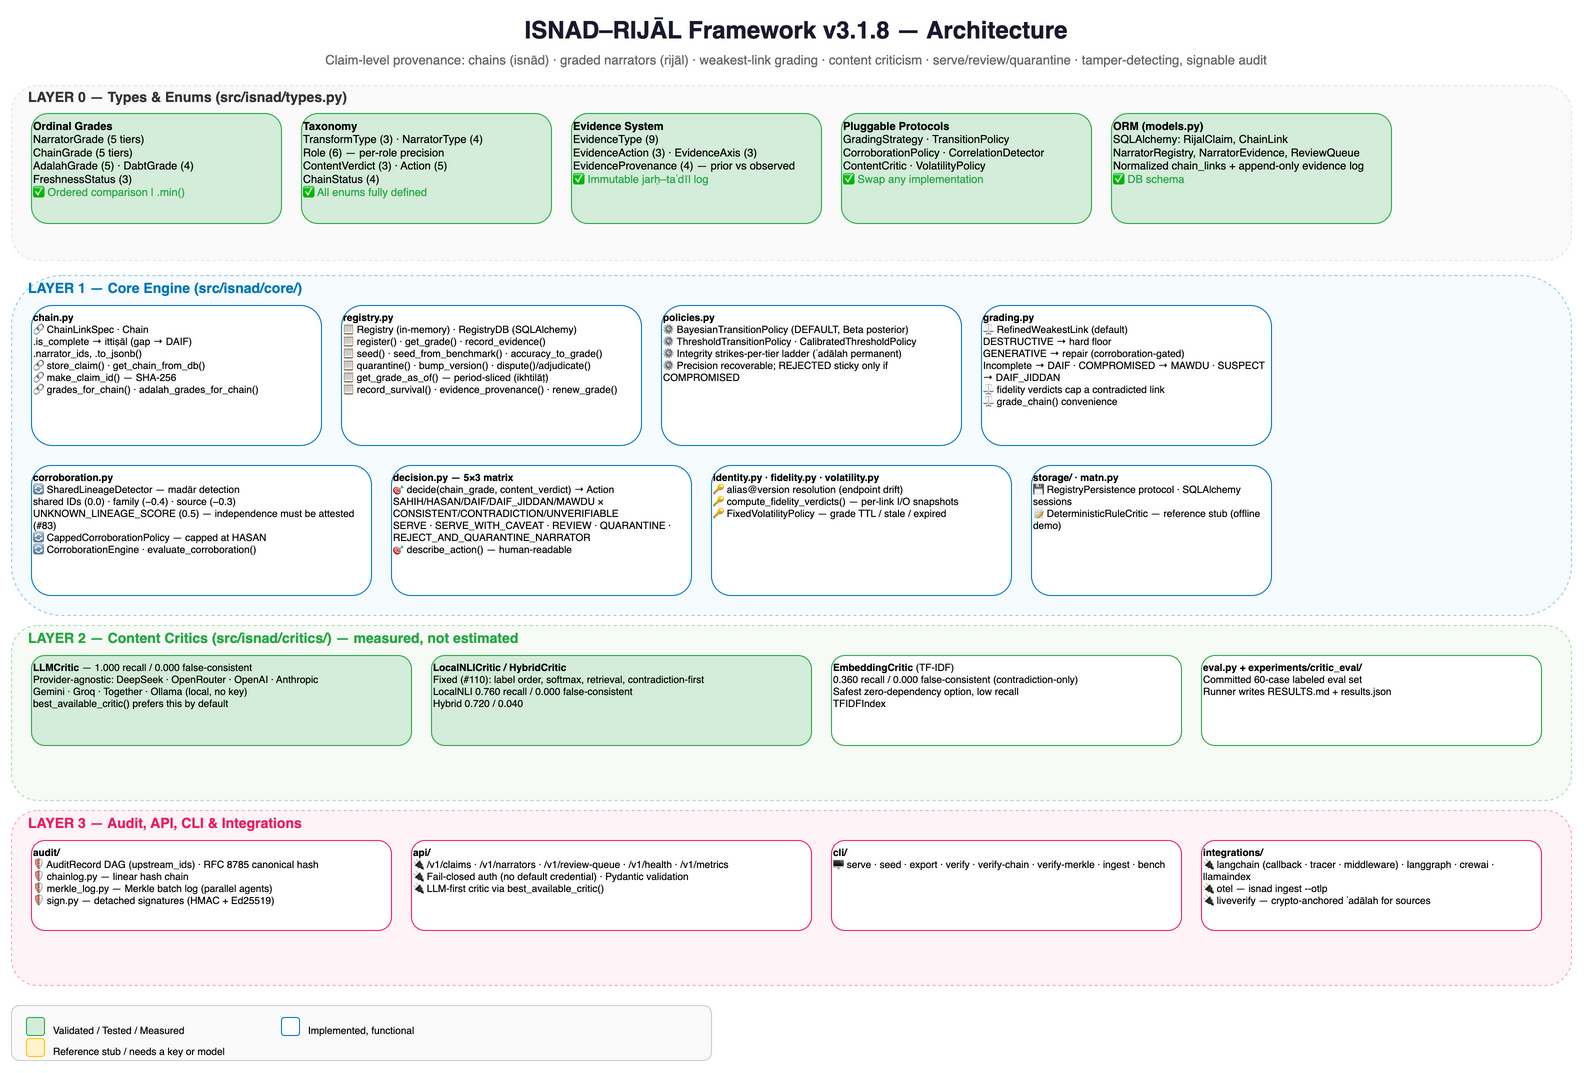

The diagram above was exported from draw.io. Its source (the exported page's mxGraphModel, read from the mxfile embedded in the PNG):
<mxGraphModel dx="1400" dy="900" grid="1" gridSize="10" guides="1" tooltips="1" connect="1" arrows="1" fold="1" page="1" pageScale="1" pageWidth="1650" pageHeight="1250" math="0" shadow="0">
  <root>
    <mxCell id="0" />
    <mxCell id="1" parent="0" />
    <mxCell id="arch_title" value="ISNAD–RIJĀL Framework v3.1.8 — Architecture" style="text;html=1;strokeColor=none;fillColor=none;align=center;verticalAlign=middle;whiteSpace=wrap;rounded=0;fontSize=24;fontStyle=1;fontColor=#1a1a2e;" vertex="1" parent="1">
      <mxGeometry x="350" y="15" width="950" height="40" as="geometry" />
    </mxCell>
    <mxCell id="arch_sub" value="Claim-level provenance: chains (isnād) · graded narrators (rijāl) · weakest-link grading · content criticism · serve/review/quarantine · tamper-detecting, signable audit" style="text;html=1;strokeColor=none;fillColor=none;align=center;verticalAlign=middle;whiteSpace=wrap;rounded=0;fontSize=13;fontColor=#666666;" vertex="1" parent="1">
      <mxGeometry x="250" y="55" width="1150" height="20" as="geometry" />
    </mxCell>
    <mxCell id="l0_bg" value="" style="rounded=1;whiteSpace=wrap;html=1;fillColor=#f5f5f5;strokeColor=#cccccc;dashed=1;opacity=50;" vertex="1" parent="1">
      <mxGeometry x="40" y="90" width="1560" height="175" as="geometry" />
    </mxCell>
    <mxCell id="l0_label" value="LAYER 0 — Types &amp; Enums (src/isnad/types.py)" style="text;html=1;strokeColor=none;fillColor=none;align=left;verticalAlign=middle;fontSize=14;fontStyle=1;fontColor=#333333;" vertex="1" parent="1">
      <mxGeometry x="55" y="92" width="350" height="20" as="geometry" />
    </mxCell>
    <mxCell id="grade_box" value="&lt;b&gt;Ordinal Grades&lt;/b&gt;&lt;br&gt;NarratorGrade (5 tiers)&lt;br&gt;ChainGrade (5 tiers)&lt;br&gt;AdalahGrade (5) · DabtGrade (4)&lt;br&gt;FreshnessStatus (3)&lt;br&gt;&lt;font color=&quot;#28a745&quot;&gt;✅ Ordered comparison | .min()&lt;/font&gt;" style="rounded=1;whiteSpace=wrap;html=1;fillColor=#d4edda;strokeColor=#28a745;fontSize=11;align=left;verticalAlign=top;" vertex="1" parent="1">
      <mxGeometry x="60" y="118" width="250" height="110" as="geometry" />
    </mxCell>
    <mxCell id="taxonomy_box" value="&lt;b&gt;Taxonomy&lt;/b&gt;&lt;br&gt;TransformType (3) · NarratorType (4)&lt;br&gt;Role (6) — per-role precision&lt;br&gt;ContentVerdict (3) · Action (5)&lt;br&gt;ChainStatus (4)&lt;br&gt;&lt;font color=&quot;#28a745&quot;&gt;✅ All enums fully defined&lt;/font&gt;" style="rounded=1;whiteSpace=wrap;html=1;fillColor=#d4edda;strokeColor=#28a745;fontSize=11;align=left;verticalAlign=top;" vertex="1" parent="1">
      <mxGeometry x="330" y="118" width="250" height="110" as="geometry" />
    </mxCell>
    <mxCell id="evidence_box" value="&lt;b&gt;Evidence System&lt;/b&gt;&lt;br&gt;EvidenceType (9)&lt;br&gt;EvidenceAction (3) · EvidenceAxis (3)&lt;br&gt;EvidenceProvenance (4) — prior vs observed&lt;br&gt;&lt;font color=&quot;#28a745&quot;&gt;✅ Immutable jarḥ–taʿdīl log&lt;/font&gt;" style="rounded=1;whiteSpace=wrap;html=1;fillColor=#d4edda;strokeColor=#28a745;fontSize=11;align=left;verticalAlign=top;" vertex="1" parent="1">
      <mxGeometry x="600" y="118" width="250" height="110" as="geometry" />
    </mxCell>
    <mxCell id="protocol_box" value="&lt;b&gt;Pluggable Protocols&lt;/b&gt;&lt;br&gt;GradingStrategy · TransitionPolicy&lt;br&gt;CorroborationPolicy · CorrelationDetector&lt;br&gt;ContentCritic · VolatilityPolicy&lt;br&gt;&lt;font color=&quot;#28a745&quot;&gt;✅ Swap any implementation&lt;/font&gt;" style="rounded=1;whiteSpace=wrap;html=1;fillColor=#d4edda;strokeColor=#28a745;fontSize=11;align=left;verticalAlign=top;" vertex="1" parent="1">
      <mxGeometry x="870" y="118" width="250" height="110" as="geometry" />
    </mxCell>
    <mxCell id="models_box" value="&lt;b&gt;ORM (models.py)&lt;/b&gt;&lt;br&gt;SQLAlchemy: RijalClaim, ChainLink&lt;br&gt;NarratorRegistry, NarratorEvidence, ReviewQueue&lt;br&gt;Normalized chain_links + append-only evidence log&lt;br&gt;&lt;font color=&quot;#28a745&quot;&gt;✅ DB schema&lt;/font&gt;" style="rounded=1;whiteSpace=wrap;html=1;fillColor=#d4edda;strokeColor=#28a745;fontSize=11;align=left;verticalAlign=top;" vertex="1" parent="1">
      <mxGeometry x="1140" y="118" width="280" height="110" as="geometry" />
    </mxCell>
    <mxCell id="l1_bg" value="" style="rounded=1;whiteSpace=wrap;html=1;fillColor=#e8f4fd;strokeColor=#0077b6;dashed=1;opacity=40;" vertex="1" parent="1">
      <mxGeometry x="40" y="280" width="1560" height="340" as="geometry" />
    </mxCell>
    <mxCell id="l1_label" value="LAYER 1 — Core Engine (src/isnad/core/)" style="text;html=1;strokeColor=none;fillColor=none;align=left;verticalAlign=middle;fontSize=14;fontStyle=1;fontColor=#0077b6;" vertex="1" parent="1">
      <mxGeometry x="55" y="283" width="300" height="20" as="geometry" />
    </mxCell>
    <mxCell id="chain_box" value="&lt;b&gt;chain.py&lt;/b&gt;&lt;br&gt;🔗 ChainLinkSpec · Chain&lt;br&gt;   .is_complete → ittiṣāl (gap → DAIF)&lt;br&gt;   .narrator_ids, .to_jsonb()&lt;br&gt;🔗 store_claim() · get_chain_from_db()&lt;br&gt;🔗 make_claim_id() — SHA-256&lt;br&gt;🔗 grades_for_chain() · adalah_grades_for_chain()" style="rounded=1;whiteSpace=wrap;html=1;fillColor=#ffffff;strokeColor=#0077b6;fontSize=10;align=left;verticalAlign=top;" vertex="1" parent="1">
      <mxGeometry x="60" y="310" width="290" height="140" as="geometry" />
    </mxCell>
    <mxCell id="reg_box" value="&lt;b&gt;registry.py&lt;/b&gt;&lt;br&gt;📋 Registry (in-memory) · RegistryDB (SQLAlchemy)&lt;br&gt;📋 register() · get_grade() · record_evidence()&lt;br&gt;📋 seed() · seed_from_benchmark() · accuracy_to_grade()&lt;br&gt;📋 quarantine() · bump_version() · dispute()/adjudicate()&lt;br&gt;📋 get_grade_as_of() — period-sliced (ikhtilāṭ)&lt;br&gt;📋 record_survival() · evidence_provenance() · renew_grade()" style="rounded=1;whiteSpace=wrap;html=1;fillColor=#ffffff;strokeColor=#0077b6;fontSize=10;align=left;verticalAlign=top;" vertex="1" parent="1">
      <mxGeometry x="370" y="310" width="300" height="140" as="geometry" />
    </mxCell>
    <mxCell id="policies_box" value="&lt;b&gt;policies.py&lt;/b&gt;&lt;br&gt;⚙ BayesianTransitionPolicy (DEFAULT, Beta posterior)&lt;br&gt;⚙ ThresholdTransitionPolicy · CalibratedThresholdPolicy&lt;br&gt;⚙ Integrity strikes-per-tier ladder (ʿadālah permanent)&lt;br&gt;⚙ Precision recoverable; REJECTED sticky only if COMPROMISED" style="rounded=1;whiteSpace=wrap;html=1;fillColor=#ffffff;strokeColor=#0077b6;fontSize=10;align=left;verticalAlign=top;" vertex="1" parent="1">
      <mxGeometry x="690" y="310" width="300" height="140" as="geometry" />
    </mxCell>
    <mxCell id="grading_box" value="&lt;b&gt;grading.py&lt;/b&gt;&lt;br&gt;⚖ RefinedWeakestLink (default)&lt;br&gt;   DESTRUCTIVE → hard floor&lt;br&gt;   GENERATIVE → repair (corroboration-gated)&lt;br&gt;   Incomplete → DAIF · COMPROMISED → MAWDU · SUSPECT → DAIF_JIDDAN&lt;br&gt;⚖ fidelity verdicts cap a contradicted link&lt;br&gt;⚖ grade_chain() convenience" style="rounded=1;whiteSpace=wrap;html=1;fillColor=#ffffff;strokeColor=#0077b6;fontSize=10;align=left;verticalAlign=top;" vertex="1" parent="1">
      <mxGeometry x="1010" y="310" width="290" height="140" as="geometry" />
    </mxCell>
    <mxCell id="corr_box" value="&lt;b&gt;corroboration.py&lt;/b&gt;&lt;br&gt;🔄 SharedLineageDetector — madār detection&lt;br&gt;   shared IDs (0.0) · family (−0.4) · source (−0.3)&lt;br&gt;   UNKNOWN_LINEAGE_SCORE (0.5) — independence must be attested (#83)&lt;br&gt;🔄 CappedCorroborationPolicy — capped at HASAN&lt;br&gt;🔄 CorroborationEngine · evaluate_corroboration()" style="rounded=1;whiteSpace=wrap;html=1;fillColor=#ffffff;strokeColor=#0077b6;fontSize=10;align=left;verticalAlign=top;" vertex="1" parent="1">
      <mxGeometry x="60" y="470" width="340" height="130" as="geometry" />
    </mxCell>
    <mxCell id="decision_box" value="&lt;b&gt;decision.py — 5×3 matrix&lt;/b&gt;&lt;br&gt;🎯 decide(chain_grade, content_verdict) → Action&lt;br&gt;   SAHIH/HASAN/DAIF/DAIF_JIDDAN/MAWDU × CONSISTENT/CONTRADICTION/UNVERIFIABLE&lt;br&gt;   SERVE · SERVE_WITH_CAVEAT · REVIEW · QUARANTINE · REJECT_AND_QUARANTINE_NARRATOR&lt;br&gt;🎯 describe_action() — human-readable" style="rounded=1;whiteSpace=wrap;html=1;fillColor=#ffffff;strokeColor=#0077b6;fontSize=10;align=left;verticalAlign=top;" vertex="1" parent="1">
      <mxGeometry x="420" y="470" width="300" height="130" as="geometry" />
    </mxCell>
    <mxCell id="identity_box" value="&lt;b&gt;identity.py · fidelity.py · volatility.py&lt;/b&gt;&lt;br&gt;🔑 alias@version resolution (endpoint drift)&lt;br&gt;🔑 compute_fidelity_verdicts() — per-link I/O snapshots&lt;br&gt;🔑 FixedVolatilityPolicy — grade TTL / stale / expired" style="rounded=1;whiteSpace=wrap;html=1;fillColor=#ffffff;strokeColor=#0077b6;fontSize=10;align=left;verticalAlign=top;" vertex="1" parent="1">
      <mxGeometry x="740" y="470" width="300" height="130" as="geometry" />
    </mxCell>
    <mxCell id="storage_box" value="&lt;b&gt;storage/ · matn.py&lt;/b&gt;&lt;br&gt;💾 RegistryPersistence protocol · SQLAlchemy sessions&lt;br&gt;📝 DeterministicRuleCritic — reference stub (offline demo)" style="rounded=1;whiteSpace=wrap;html=1;fillColor=#ffffff;strokeColor=#0077b6;fontSize=10;align=left;verticalAlign=top;" vertex="1" parent="1">
      <mxGeometry x="1060" y="470" width="240" height="130" as="geometry" />
    </mxCell>
    <mxCell id="l2_bg" value="" style="rounded=1;whiteSpace=wrap;html=1;fillColor=#e8f5e9;strokeColor=#28a745;dashed=1;opacity=40;" vertex="1" parent="1">
      <mxGeometry x="40" y="630" width="1560" height="175" as="geometry" />
    </mxCell>
    <mxCell id="l2_label" value="LAYER 2 — Content Critics (src/isnad/critics/) — measured, not estimated" style="text;html=1;strokeColor=none;fillColor=none;align=left;verticalAlign=middle;fontSize=14;fontStyle=1;fontColor=#28a745;" vertex="1" parent="1">
      <mxGeometry x="55" y="633" width="420" height="20" as="geometry" />
    </mxCell>
    <mxCell id="critic_llm" value="&lt;b&gt;LLMCritic&lt;/b&gt; — 1.000 recall / 0.000 false-consistent&lt;br&gt;Provider-agnostic: DeepSeek · OpenRouter · OpenAI · Anthropic&lt;br&gt;Gemini · Groq · Together · Ollama (local, no key)&lt;br&gt;best_available_critic() prefers this by default" style="rounded=1;whiteSpace=wrap;html=1;fillColor=#d4edda;strokeColor=#28a745;fontSize=10;align=left;verticalAlign=top;" vertex="1" parent="1">
      <mxGeometry x="60" y="660" width="380" height="90" as="geometry" />
    </mxCell>
    <mxCell id="critic_nli" value="&lt;b&gt;LocalNLICritic / HybridCritic&lt;/b&gt;&lt;br&gt;Fixed (#110): label order, softmax, retrieval, contradiction-first&lt;br&gt;LocalNLI 0.760 recall / 0.000 false-consistent&lt;br&gt;Hybrid 0.720 / 0.040" style="rounded=1;whiteSpace=wrap;html=1;fillColor=#d4edda;strokeColor=#28a745;fontSize=10;align=left;verticalAlign=top;" vertex="1" parent="1">
      <mxGeometry x="460" y="660" width="380" height="90" as="geometry" />
    </mxCell>
    <mxCell id="critic_embed" value="&lt;b&gt;EmbeddingCritic&lt;/b&gt; (TF-IDF)&lt;br&gt;0.360 recall / 0.000 false-consistent (contradiction-only)&lt;br&gt;Safest zero-dependency option, low recall&lt;br&gt;TFIDFIndex" style="rounded=1;whiteSpace=wrap;html=1;fillColor=#ffffff;strokeColor=#28a745;fontSize=10;align=left;verticalAlign=top;" vertex="1" parent="1">
      <mxGeometry x="860" y="660" width="350" height="90" as="geometry" />
    </mxCell>
    <mxCell id="critic_eval" value="&lt;b&gt;eval.py + experiments/critic_eval/&lt;/b&gt;&lt;br&gt;Committed 60-case labeled eval set&lt;br&gt;Runner writes RESULTS.md + results.json" style="rounded=1;whiteSpace=wrap;html=1;fillColor=#ffffff;strokeColor=#28a745;fontSize=10;align=left;verticalAlign=top;" vertex="1" parent="1">
      <mxGeometry x="1230" y="660" width="340" height="90" as="geometry" />
    </mxCell>
    <mxCell id="l3_bg" value="" style="rounded=1;whiteSpace=wrap;html=1;fillColor=#fce4ec;strokeColor=#e91e63;dashed=1;opacity=40;" vertex="1" parent="1">
      <mxGeometry x="40" y="815" width="1560" height="175" as="geometry" />
    </mxCell>
    <mxCell id="l3_label" value="LAYER 3 — Audit, API, CLI &amp; Integrations" style="text;html=1;strokeColor=none;fillColor=none;align=left;verticalAlign=middle;fontSize=14;fontStyle=1;fontColor=#e91e63;" vertex="1" parent="1">
      <mxGeometry x="55" y="818" width="300" height="20" as="geometry" />
    </mxCell>
    <mxCell id="audit_box" value="&lt;b&gt;audit/&lt;/b&gt;&lt;br&gt;🛡 AuditRecord DAG (upstream_ids) · RFC 8785 canonical hash&lt;br&gt;🛡 chainlog.py — linear hash chain&lt;br&gt;🛡 merkle_log.py — Merkle batch log (parallel agents)&lt;br&gt;🛡 sign.py — detached signatures (HMAC + Ed25519)" style="rounded=1;whiteSpace=wrap;html=1;fillColor=#ffffff;strokeColor=#e91e63;fontSize=10;align=left;verticalAlign=top;" vertex="1" parent="1">
      <mxGeometry x="60" y="845" width="360" height="90" as="geometry" />
    </mxCell>
    <mxCell id="api_box" value="&lt;b&gt;api/&lt;/b&gt;&lt;br&gt;🔌 /v1/claims · /v1/narrators · /v1/review-queue · /v1/health · /v1/metrics&lt;br&gt;🔌 Fail-closed auth (no default credential) · Pydantic validation&lt;br&gt;🔌 LLM-first critic via best_available_critic()" style="rounded=1;whiteSpace=wrap;html=1;fillColor=#ffffff;strokeColor=#e91e63;fontSize=10;align=left;verticalAlign=top;" vertex="1" parent="1">
      <mxGeometry x="440" y="845" width="400" height="90" as="geometry" />
    </mxCell>
    <mxCell id="cli_box" value="&lt;b&gt;cli/&lt;/b&gt;&lt;br&gt;🖥 serve · seed · export · verify · verify-chain · verify-merkle · ingest · bench" style="rounded=1;whiteSpace=wrap;html=1;fillColor=#ffffff;strokeColor=#e91e63;fontSize=10;align=left;verticalAlign=top;" vertex="1" parent="1">
      <mxGeometry x="860" y="845" width="350" height="90" as="geometry" />
    </mxCell>
    <mxCell id="integ_box" value="&lt;b&gt;integrations/&lt;/b&gt;&lt;br&gt;🔌 langchain (callback · tracer · middleware) · langgraph · crewai · llamaindex&lt;br&gt;🔌 otel — isnad ingest --otlp&lt;br&gt;🔌 liveverify — crypto-anchored ʿadālah for sources" style="rounded=1;whiteSpace=wrap;html=1;fillColor=#ffffff;strokeColor=#e91e63;fontSize=10;align=left;verticalAlign=top;" vertex="1" parent="1">
      <mxGeometry x="1230" y="845" width="340" height="90" as="geometry" />
    </mxCell>
    <mxCell id="legend_bg" value="" style="rounded=1;whiteSpace=wrap;html=1;fillColor=#fafafa;strokeColor=#cccccc;" vertex="1" parent="1">
      <mxGeometry x="40" y="1010" width="700" height="55" as="geometry" />
    </mxCell>
    <mxCell id="leg_g" value="" style="rounded=1;whiteSpace=wrap;html=1;fillColor=#d4edda;strokeColor=#28a745;" vertex="1" parent="1">
      <mxGeometry x="55" y="1022" width="18" height="18" as="geometry" />
    </mxCell>
    <mxCell id="leg_gt" value="Validated / Tested / Measured" style="text;html=1;strokeColor=none;fillColor=none;fontSize=10;align=left;" vertex="1" parent="1">
      <mxGeometry x="80" y="1023" width="200" height="18" as="geometry" />
    </mxCell>
    <mxCell id="leg_b" value="" style="rounded=1;whiteSpace=wrap;html=1;fillColor=#ffffff;strokeColor=#0077b6;" vertex="1" parent="1">
      <mxGeometry x="310" y="1022" width="18" height="18" as="geometry" />
    </mxCell>
    <mxCell id="leg_bt" value="Implemented, functional" style="text;html=1;strokeColor=none;fillColor=none;fontSize=10;align=left;" vertex="1" parent="1">
      <mxGeometry x="335" y="1023" width="180" height="18" as="geometry" />
    </mxCell>
    <mxCell id="leg_y" value="" style="rounded=1;whiteSpace=wrap;html=1;fillColor=#fff3cd;strokeColor=#ffc107;" vertex="1" parent="1">
      <mxGeometry x="55" y="1043" width="18" height="18" as="geometry" />
    </mxCell>
    <mxCell id="leg_yt" value="Reference stub / needs a key or model" style="text;html=1;strokeColor=none;fillColor=none;fontSize=10;align=left;" vertex="1" parent="1">
      <mxGeometry x="80" y="1044" width="220" height="18" as="geometry" />
    </mxCell>
  </root>
</mxGraphModel>